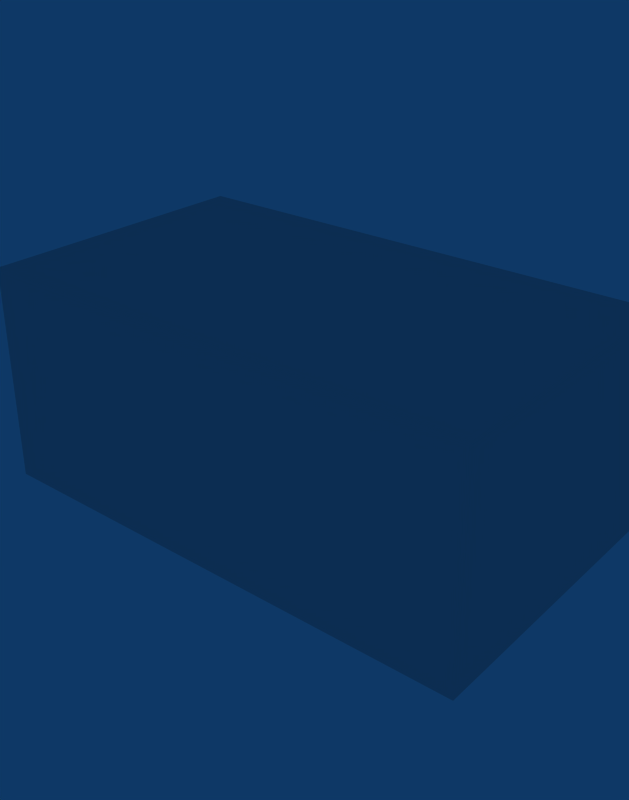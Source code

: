 # Source: wall.blend  (saved by Blender 2.44.0; exported with 4.5.12 LTS)
import bpy
from mathutils import Matrix  # noqa: F401  (used for matrix-valued properties, if any)

bpy.ops.wm.read_factory_settings(use_empty=True)
scene = bpy.context.scene
scene.name = 'Scene'

# ---- collections
col_collection_1 = bpy.data.collections.new('Collection 1'); scene.collection.children.link(col_collection_1)
col_collection_2 = bpy.data.collections.new('Collection 2'); scene.collection.children.link(col_collection_2)

# ---- materials (node trees are filled in below, after node groups)
mat_bluewall = bpy.data.materials.new('BlueWall')
mat_bluewall.alpha_threshold = 0.0
mat_bluewall.preview_render_type = 'FLAT'
mat_bluewall.diffuse_color = (0.2299, 0.1483, 0.3432, 1.0)
mat_bluewall.roughness = 0.5
mat_bluewall.specular_intensity = 0.3533
mat_bluewall.line_color = (0.0, 0.0, 0.0, 1.0)
mat_greywalls = bpy.data.materials.new('GreyWalls')
mat_greywalls.alpha_threshold = 0.0
mat_greywalls.preview_render_type = 'CUBE'
mat_greywalls.roughness = 0.5
mat_greywalls.specular_intensity = 0.0
mat_greywalls.line_color = (0.0, 0.0, 0.0, 1.0)

# ---- material node trees

# ---- world
world_world = bpy.data.worlds.new('World'); scene.world = world_world
world_world.color = (0.05656, 0.2208, 0.4)
world_world.use_sun_shadow = False
world_world.sun_shadow_jitter_overblur = 0.0
world_world.cycles.sampling_method = 'MANUAL'
world_world.cycles.sample_map_resolution = 256
world_world.light_settings.ao_factor = 1.3
world_world.light_settings.distance = 3.0

# ---- meshes
me_plane_004 = bpy.data.meshes.new('Plane.004')
me_plane_004.from_pydata([(14.4, 4.801, 10.8), (-10.8, 4.801, 10.8), (-10.8, 4.801, 0.0), (14.4, 4.801, 0.0)], [], [(0, 1, 2, 3)])
me_plane_004.materials.append(mat_bluewall)
me_plane_004.use_remesh_preserve_volume = False
me_plane_004.use_remesh_preserve_attributes = False
me_plane_004.use_mirror_vertex_groups = False
me_plane_004.update()
me_plane_003 = bpy.data.meshes.new('Plane.003')
me_plane_003.from_pydata([(14.4, 4.801, 0.0), (14.4, -9.601, 0.0), (-10.8, -9.601, 0.0), (-10.8, 4.801, 0.0), (-10.8, 4.801, 10.8), (-10.8, -9.601, 10.8), (14.4, -9.601, 10.8), (14.4, 4.801, 10.8)], [], [(2, 3, 4, 5), (0, 1, 6, 7), (1, 2, 5, 6), (5, 4, 7, 6)])
me_plane_003.materials.append(mat_greywalls)
me_plane_003.use_remesh_preserve_volume = False
me_plane_003.use_remesh_preserve_attributes = False
me_plane_003.use_mirror_vertex_groups = False
me_plane_003.update()

# ---- objects
ob_wall2 = bpy.data.objects.new('Wall2', me_plane_004)
ob_walls1 = bpy.data.objects.new('Walls1', me_plane_003)

# ---- transforms, parenting, visibility, modifiers, constraints
ob_wall2.location = (4.8, -4.8, 0.0)
ob_wall2.lock_rotations_4d = False
ob_wall2.empty_display_type = 'ARROWS'
ob_wall2.color = (0.0, 0.0, 0.0, 1.0)
ob_wall2.lineart.crease_threshold = 0.0
ob_walls1.location = (4.8, -4.8, 0.0)
ob_walls1.lock_rotations_4d = False
ob_walls1.empty_display_type = 'ARROWS'
ob_walls1.color = (0.0, 0.0, 0.0, 1.0)
ob_walls1.lineart.crease_threshold = 0.0

# ---- collection membership
col_collection_1.objects.link(ob_wall2)
col_collection_2.objects.link(ob_walls1)

# ---- scene / render settings (as saved in the file)
scene.frame_start = 1; scene.frame_end = 250; scene.frame_set(52)
scene.render.engine = 'BLENDER_EEVEE_NEXT'
scene.render.image_settings.file_format = 'JPEG'
scene.render.image_settings.color_mode = 'RGB'
scene.render.image_settings.quality = 95
scene.render.image_settings.compression = 95
scene.render.resolution_x = 550
scene.render.resolution_y = 700
scene.render.fps = 25
scene.render.dither_intensity = 0.0
scene.render.border_min_x = 0.3748
scene.render.border_min_y = 0.5879
scene.render.border_max_x = 0.417
scene.render.border_max_y = 0.6155
scene.render.use_compositing = False
scene.render.use_sequencer = False
scene.render.bake_margin = 2
scene.render.bake_bias = 0.0
scene.render.use_stamp_time = False
scene.render.use_stamp_date = False
scene.render.use_stamp_frame = False
scene.render.use_stamp_camera = False
scene.render.use_stamp_scene = False
scene.render.use_stamp_filename = False
scene.render.use_stamp_render_time = False
scene.render.stamp_font_size = 0
scene.cycles.use_denoising = False
scene.cycles.samples = 10
scene.cycles.sampling_pattern = 'TABULATED_SOBOL'
scene.cycles.light_sampling_threshold = 0.0
scene.cycles.use_adaptive_sampling = False
scene.cycles.use_light_tree = False
scene.cycles.blur_glossy = 0.0
scene.cycles.volume_bounces = 1
scene.cycles.pixel_filter_type = 'GAUSSIAN'
scene.cycles.sample_clamp_indirect = 0.0
scene.view_settings.view_transform = 'Raw'
bpy.context.view_layer.update()

# ---- added for rendering (the .blend has no active camera): camera
cam_auto = bpy.data.cameras.new('AutoCamera')
cam_auto.lens = 50.0
cam_auto.sensor_width = 36.0
cam_auto.clip_end = 1000.0
ob_auto_camera = bpy.data.objects.new('AutoCamera', cam_auto)
scene.collection.objects.link(ob_auto_camera)
ob_auto_camera.location = (35.2541, -41.5849, 28.3233)
ob_auto_camera.rotation_euler = (1.09748, -7.21219e-08, 0.694738)
scene.camera = ob_auto_camera
bpy.context.view_layer.update()
